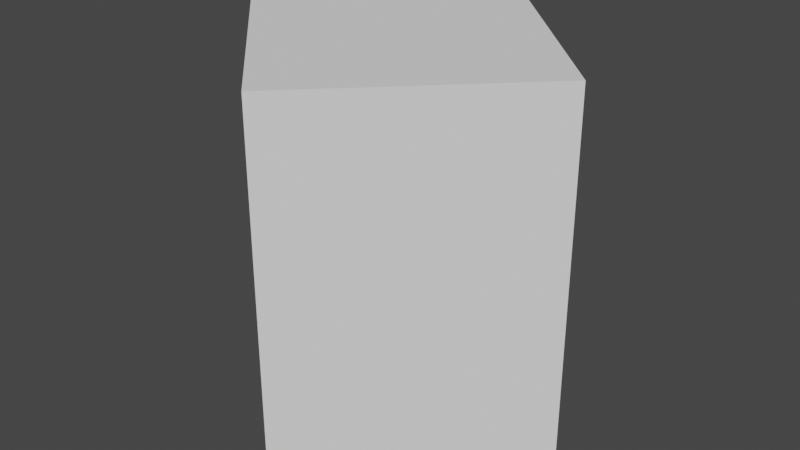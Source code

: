 # Source: terrain.blend  (saved by Blender 2.80.51; exported with 4.5.12 LTS)
import bpy
from mathutils import Matrix  # noqa: F401  (used for matrix-valued properties, if any)

bpy.ops.wm.read_factory_settings(use_empty=True)
scene = bpy.context.scene
scene.name = 'Scene'

# ---- collections
col_collection = bpy.data.collections.new('Collection'); scene.collection.children.link(col_collection)

# ---- world
world_world = bpy.data.worlds.new('World'); scene.world = world_world
world_world.use_nodes = True; world_world.node_tree.nodes.clear()
_N = world_world.node_tree.nodes; _L = world_world.node_tree.links
n0 = _N.new('ShaderNodeOutputWorld'); n0.name = 'World Output'; n0.location = (300, 300)
n1 = _N.new('ShaderNodeBackground'); n1.name = 'Background'; n1.location = (10, 300)
n1.inputs[0].default_value = (0.05088, 0.05088, 0.05088, 1.0)
_L.new(n1.outputs[0], n0.inputs[0])
n0.is_active_output = True
world_world.color = (0.05088, 0.05088, 0.05088)
world_world.use_sun_shadow = False
world_world.sun_shadow_jitter_overblur = 0.0

# ---- meshes
me_sphere = bpy.data.meshes.new('Sphere')
me_sphere.from_pydata([(0.0, 0.5, 0.0), (0.0, 0.5, 1.0), (0.5, -2.066e-08, 0.0), (0.5, -2.066e-08, 1.0), (-4.371e-08, -0.5, 0.0), (-4.371e-08, -0.5, 1.0), (-0.5, 7.155e-09, 0.0), (-0.5, 7.155e-09, 1.0), (0.0, 0.5, 0.1111), (0.0, 0.5, 0.2222), (0.0, 0.5, 0.3333), (0.0, 0.5, 0.4444), (0.0, 0.5, 0.5556), (0.0, 0.5, 0.6667), (0.0, 0.5, 0.7778), (0.0, 0.5, 0.8889), (0.5, -2.066e-08, 0.8889), (0.5, -2.066e-08, 0.7778), (0.5, -2.066e-08, 0.6667), (0.5, -2.066e-08, 0.5556), (0.5, -2.066e-08, 0.4444), (0.5, -2.066e-08, 0.3333), (0.5, -2.066e-08, 0.2222), (0.5, -2.066e-08, 0.1111), (-4.371e-08, -0.5, 0.8889), (-4.371e-08, -0.5, 0.7778), (-4.371e-08, -0.5, 0.6667), (-4.371e-08, -0.5, 0.5556), (-4.371e-08, -0.5, 0.4444), (-4.371e-08, -0.5, 0.3333), (-4.371e-08, -0.5, 0.2222), (-4.371e-08, -0.5, 0.1111), (-0.5, 7.155e-09, 0.8889), (-0.5, 7.155e-09, 0.7778), (-0.5, 7.155e-09, 0.6667), (-0.5, 7.155e-09, 0.5556), (-0.5, 7.155e-09, 0.4444), (-0.5, 7.155e-09, 0.3333), (-0.5, 7.155e-09, 0.2222), (-0.5, 7.155e-09, 0.1111)], [], [(15, 1, 3, 16), (16, 3, 5, 24), (3, 1, 7, 5), (24, 5, 7, 32), (32, 7, 1, 15), (0, 2, 4, 6), (6, 39, 8, 0), (39, 38, 9, 8), (38, 37, 10, 9), (37, 36, 11, 10), (36, 35, 12, 11), (35, 34, 13, 12), (34, 33, 14, 13), (33, 32, 15, 14), (4, 31, 39, 6), (31, 30, 38, 39), (30, 29, 37, 38), (29, 28, 36, 37), (28, 27, 35, 36), (27, 26, 34, 35), (26, 25, 33, 34), (25, 24, 32, 33), (2, 23, 31, 4), (23, 22, 30, 31), (22, 21, 29, 30), (21, 20, 28, 29), (20, 19, 27, 28), (19, 18, 26, 27), (18, 17, 25, 26), (17, 16, 24, 25), (0, 8, 23, 2), (8, 9, 22, 23), (9, 10, 21, 22), (10, 11, 20, 21), (11, 12, 19, 20), (12, 13, 18, 19), (13, 14, 17, 18), (14, 15, 16, 17)])
_uv = me_sphere.uv_layers.new(name='UVMap')
_uv.uv.foreach_set('vector', [1.0, 0.9444, 1.0, 1.0, 0.75, 1.0, 0.75, 0.9444, 0.75, 0.9444, 0.75, 1.0, 0.5, 1.0, 0.5, 0.9444, 0.49, 0.25, 0.25, 0.49, 0.01, 0.25, 0.25, 0.01, 0.5, 0.9444, 0.5, 1.0, 0.25, 1.0, 0.25, 0.9444, 0.25, 0.9444, 0.25, 1.0, 0.0, 1.0, 0.0, 0.9444, 0.75, 0.49, 0.99, 0.25, 0.75, 0.01, 0.51, 0.25, 0.25, 0.5, 0.25, 0.5556, 0.0, 0.5556, 0.0, 0.5, 0.25, 0.5556, 0.25, 0.6111, 0.0, 0.6111, 0.0, 0.5556, 0.25, 0.6111, 0.25, 0.6667, 0.0, 0.6667, 0.0, 0.6111, 0.25, 0.6667, 0.25, 0.7222, 0.0, 0.7222, 0.0, 0.6667, 0.25, 0.7222, 0.25, 0.7778, 0.0, 0.7778, 0.0, 0.7222, 0.25, 0.7778, 0.25, 0.8333, 0.0, 0.8333, 0.0, 0.7778, 0.25, 0.8333, 0.25, 0.8889, 0.0, 0.8889, 0.0, 0.8333, 0.25, 0.8889, 0.25, 0.9444, 0.0, 0.9444, 0.0, 0.8889, 0.5, 0.5, 0.5, 0.5556, 0.25, 0.5556, 0.25, 0.5, 0.5, 0.5556, 0.5, 0.6111, 0.25, 0.6111, 0.25, 0.5556, 0.5, 0.6111, 0.5, 0.6667, 0.25, 0.6667, 0.25, 0.6111, 0.5, 0.6667, 0.5, 0.7222, 0.25, 0.7222, 0.25, 0.6667, 0.5, 0.7222, 0.5, 0.7778, 0.25, 0.7778, 0.25, 0.7222, 0.5, 0.7778, 0.5, 0.8333, 0.25, 0.8333, 0.25, 0.7778, 0.5, 0.8333, 0.5, 0.8889, 0.25, 0.8889, 0.25, 0.8333, 0.5, 0.8889, 0.5, 0.9444, 0.25, 0.9444, 0.25, 0.8889, 0.75, 0.5, 0.75, 0.5556, 0.5, 0.5556, 0.5, 0.5, 0.75, 0.5556, 0.75, 0.6111, 0.5, 0.6111, 0.5, 0.5556, 0.75, 0.6111, 0.75, 0.6667, 0.5, 0.6667, 0.5, 0.6111, 0.75, 0.6667, 0.75, 0.7222, 0.5, 0.7222, 0.5, 0.6667, 0.75, 0.7222, 0.75, 0.7778, 0.5, 0.7778, 0.5, 0.7222, 0.75, 0.7778, 0.75, 0.8333, 0.5, 0.8333, 0.5, 0.7778, 0.75, 0.8333, 0.75, 0.8889, 0.5, 0.8889, 0.5, 0.8333, 0.75, 0.8889, 0.75, 0.9444, 0.5, 0.9444, 0.5, 0.8889, 1.0, 0.5, 1.0, 0.5556, 0.75, 0.5556, 0.75, 0.5, 1.0, 0.5556, 1.0, 0.6111, 0.75, 0.6111, 0.75, 0.5556, 1.0, 0.6111, 1.0, 0.6667, 0.75, 0.6667, 0.75, 0.6111, 1.0, 0.6667, 1.0, 0.7222, 0.75, 0.7222, 0.75, 0.6667, 1.0, 0.7222, 1.0, 0.7778, 0.75, 0.7778, 0.75, 0.7222, 1.0, 0.7778, 1.0, 0.8333, 0.75, 0.8333, 0.75, 0.7778, 1.0, 0.8333, 1.0, 0.8889, 0.75, 0.8889, 0.75, 0.8333, 1.0, 0.8889, 1.0, 0.9444, 0.75, 0.9444, 0.75, 0.8889])
me_sphere.use_remesh_preserve_volume = False
me_sphere.use_remesh_preserve_attributes = False
me_sphere.use_mirror_vertex_groups = False
me_sphere.update()

# ---- objects
ob_sphere = bpy.data.objects.new('Sphere', me_sphere)

# ---- transforms, parenting, visibility, modifiers, constraints
ob_sphere.location = (0.0, 0.0, 0.0)
ob_sphere.lineart.crease_threshold = 0.0

# ---- collection membership
col_collection.objects.link(ob_sphere)

# ---- scene / render settings (as saved in the file)
scene.frame_start = 1; scene.frame_end = 250; scene.frame_set(14)
scene.render.engine = 'BLENDER_EEVEE_NEXT'
scene.cycles.use_denoising = False
scene.cycles.samples = 128
scene.cycles.sampling_pattern = 'TABULATED_SOBOL'
scene.cycles.use_adaptive_sampling = False
scene.cycles.use_light_tree = False
scene.view_settings.view_transform = 'Filmic'
bpy.context.view_layer.update()

# ---- added for rendering (the .blend has no active camera and no usable light): camera, sun
cam_auto = bpy.data.cameras.new('AutoCamera')
cam_auto.lens = 50.0
cam_auto.sensor_width = 36.0
cam_auto.clip_end = 1000.0
ob_auto_camera = bpy.data.objects.new('AutoCamera', cam_auto)
scene.collection.objects.link(ob_auto_camera)
ob_auto_camera.location = (1.60254, -1.92304, 1.78203)
ob_auto_camera.rotation_euler = (1.09748, -7.21219e-08, 0.694738)
scene.camera = ob_auto_camera
light_auto_sun = bpy.data.lights.new('AutoSun', 'SUN')
light_auto_sun.energy = 3.0
light_auto_sun.angle = 0.0523599
ob_auto_sun = bpy.data.objects.new('AutoSun', light_auto_sun)
scene.collection.objects.link(ob_auto_sun)
ob_auto_sun.rotation_euler = (0.872665, 0.174533, 0.523599)
bpy.context.view_layer.update()
